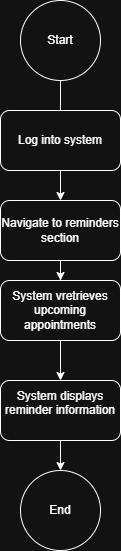

The diagram above was exported from draw.io. Its source (the exported page's mxGraphModel, read from the mxfile embedded in the PNG):
<mxGraphModel dx="1030" dy="562" grid="1" gridSize="10" guides="1" tooltips="1" connect="1" arrows="1" fold="1" page="1" pageScale="1" pageWidth="850" pageHeight="1100" math="0" shadow="0">
  <root>
    <mxCell id="0" />
    <mxCell id="1" parent="0" />
    <mxCell id="81AIoUo66mZGcf_0jMb1-6" edge="1" parent="1" source="81AIoUo66mZGcf_0jMb1-1" style="edgeStyle=orthogonalEdgeStyle;rounded=0;orthogonalLoop=1;jettySize=auto;html=1;" target="81AIoUo66mZGcf_0jMb1-3" value="">
      <mxGeometry relative="1" as="geometry" />
    </mxCell>
    <mxCell id="81AIoUo66mZGcf_0jMb1-1" parent="1" style="ellipse;whiteSpace=wrap;html=1;aspect=fixed;" value="Start" vertex="1">
      <mxGeometry height="80" width="80" x="385" y="10" as="geometry" />
    </mxCell>
    <mxCell id="81AIoUo66mZGcf_0jMb1-2" parent="1" style="rounded=1;whiteSpace=wrap;html=1;" value="Log into system" vertex="1">
      <mxGeometry height="60" width="120" x="365" y="120" as="geometry" />
    </mxCell>
    <mxCell id="81AIoUo66mZGcf_0jMb1-7" edge="1" parent="1" source="81AIoUo66mZGcf_0jMb1-3" style="edgeStyle=orthogonalEdgeStyle;rounded=0;orthogonalLoop=1;jettySize=auto;html=1;" target="81AIoUo66mZGcf_0jMb1-4" value="">
      <mxGeometry relative="1" as="geometry" />
    </mxCell>
    <mxCell id="81AIoUo66mZGcf_0jMb1-3" parent="1" style="rounded=1;whiteSpace=wrap;html=1;" value="Navigate to reminders section" vertex="1">
      <mxGeometry height="60" width="120" x="365" y="210" as="geometry" />
    </mxCell>
    <mxCell id="81AIoUo66mZGcf_0jMb1-8" edge="1" parent="1" source="81AIoUo66mZGcf_0jMb1-4" style="edgeStyle=orthogonalEdgeStyle;rounded=0;orthogonalLoop=1;jettySize=auto;html=1;" target="81AIoUo66mZGcf_0jMb1-5" value="">
      <mxGeometry relative="1" as="geometry" />
    </mxCell>
    <mxCell id="81AIoUo66mZGcf_0jMb1-4" parent="1" style="rounded=1;whiteSpace=wrap;html=1;" value="System vretrieves upcoming appointments" vertex="1">
      <mxGeometry height="60" width="120" x="365" y="290" as="geometry" />
    </mxCell>
    <mxCell id="81AIoUo66mZGcf_0jMb1-10" edge="1" parent="1" source="81AIoUo66mZGcf_0jMb1-5" style="edgeStyle=orthogonalEdgeStyle;rounded=0;orthogonalLoop=1;jettySize=auto;html=1;" target="81AIoUo66mZGcf_0jMb1-9" value="">
      <mxGeometry relative="1" as="geometry" />
    </mxCell>
    <mxCell id="81AIoUo66mZGcf_0jMb1-5" parent="1" style="rounded=1;whiteSpace=wrap;html=1;" value="&#10;System displays reminder information&#10;&#10;" vertex="1">
      <mxGeometry height="60" width="120" x="365" y="390" as="geometry" />
    </mxCell>
    <mxCell id="81AIoUo66mZGcf_0jMb1-9" parent="1" style="ellipse;whiteSpace=wrap;html=1;aspect=fixed;" value="End" vertex="1">
      <mxGeometry height="80" width="80" x="385" y="480" as="geometry" />
    </mxCell>
  </root>
</mxGraphModel>